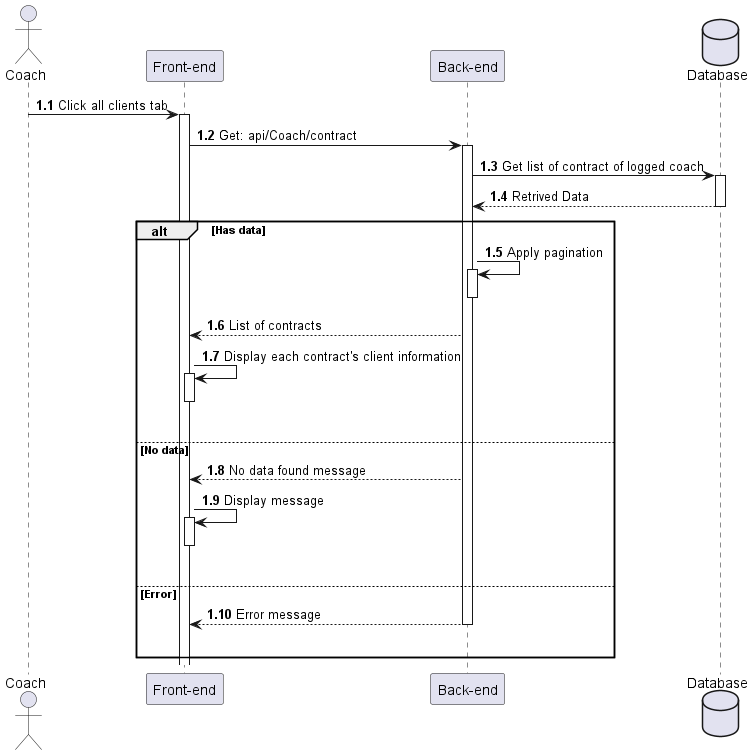

The diagram above was rendered by PlantUML. Its source (embedded in the PNG):
@startuml ViewAllCoachClients

actor Coach as user
participant "Front-end" as client
participant "Back-end" as server 
database "Database" as db

autonumber 1.1 "<b>0:"

user -> client++ : Click all clients tab
client -> server++ : Get: api/Coach/contract
server -> db++ : Get list of contract of logged coach
db --> server : Retrived Data
deactivate

alt Has data
    server -> server++ : Apply pagination
    deactivate
    server --> client : List of contracts
    client -> client++ : Display each contract's client information
    deactivate
    |||

else No data
    server --> client : No data found message
    client -> client++ : Display message
    deactivate 
    |||

else Error
    server --> client : Error message
    deactivate
    |||
end 

@enduml